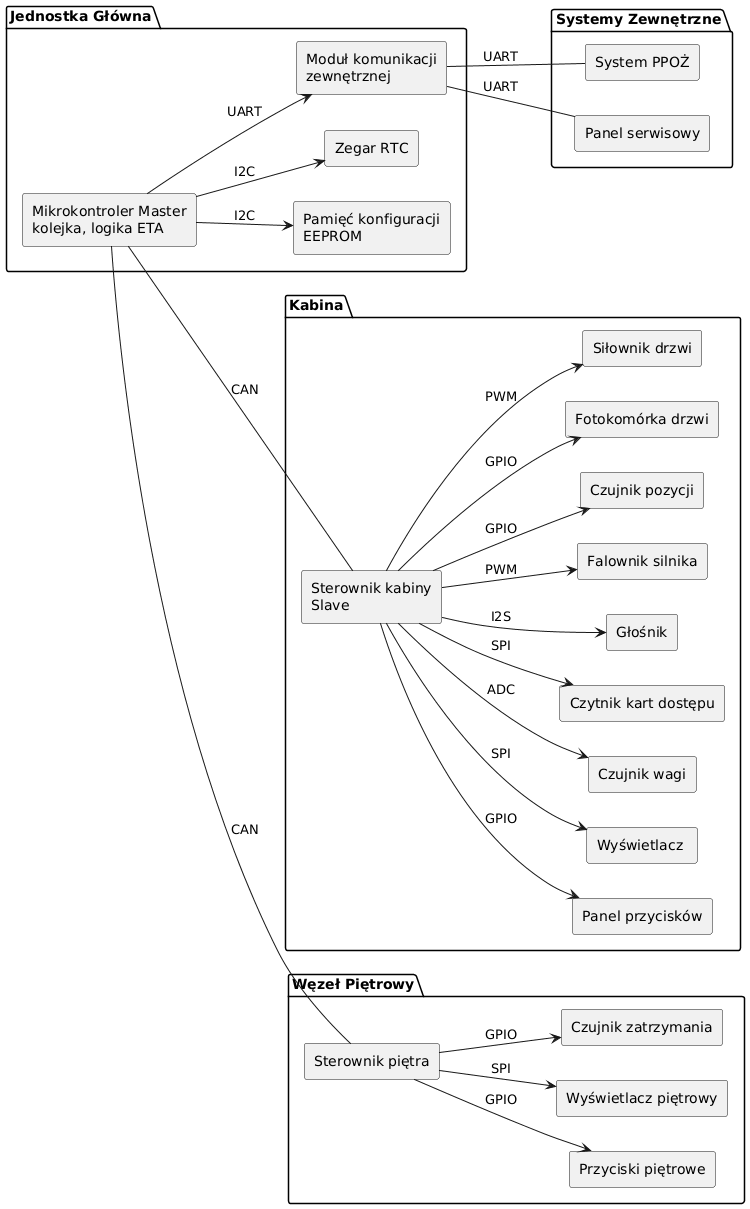

The diagram above was rendered by PlantUML. Its source (embedded in the PNG):
@startuml
skinparam componentStyle rectangle
left to right direction

package "Jednostka Główna" {
  [Mikrokontroler Master\nkolejka, logika ETA] as CPU
  [Pamięć konfiguracji\nEEPROM] as MEM
  [Zegar RTC] as RTC
  [Moduł komunikacji\nzewnętrznej] as EXT

  CPU --> MEM : I2C
  CPU --> RTC : I2C
  CPU --> EXT : UART
}

package "Kabina" {
  [Sterownik kabiny\nSlave] as CAB
  [Panel przycisków] as BTN
  [Wyświetlacz ] as DSP
  [Czujnik wagi] as WGT
  [Czytnik kart dostępu] as CARD
  [Głośnik] as SPK
  [Falownik silnika] as INV
  [Czujnik pozycji] as ENC
  [Fotokomórka drzwi] as PHO
  [Siłownik drzwi] as DOOR

  CAB --> BTN : GPIO
  CAB --> DSP : SPI
  CAB --> WGT : ADC
  CAB --> CARD : SPI
  CAB --> SPK : I2S
  CAB --> INV : PWM
  CAB --> ENC : GPIO
  CAB --> PHO : GPIO
  CAB --> DOOR : PWM
}

package "Węzeł Piętrowy" {
  [Sterownik piętra] as FLR
  [Przyciski piętrowe] as FBTN
  [Wyświetlacz piętrowy] as FDSP
  [Czujnik zatrzymania] as HALL

  FLR --> FBTN : GPIO
  FLR --> FDSP : SPI
  FLR --> HALL : GPIO
}

package "Systemy Zewnętrzne" {
  [System PPOŻ] as FIRE
  [Panel serwisowy] as SRV
}

CPU -- CAB : CAN
CPU -- FLR : CAN
EXT -- FIRE : UART
EXT -- SRV : UART
@enduml